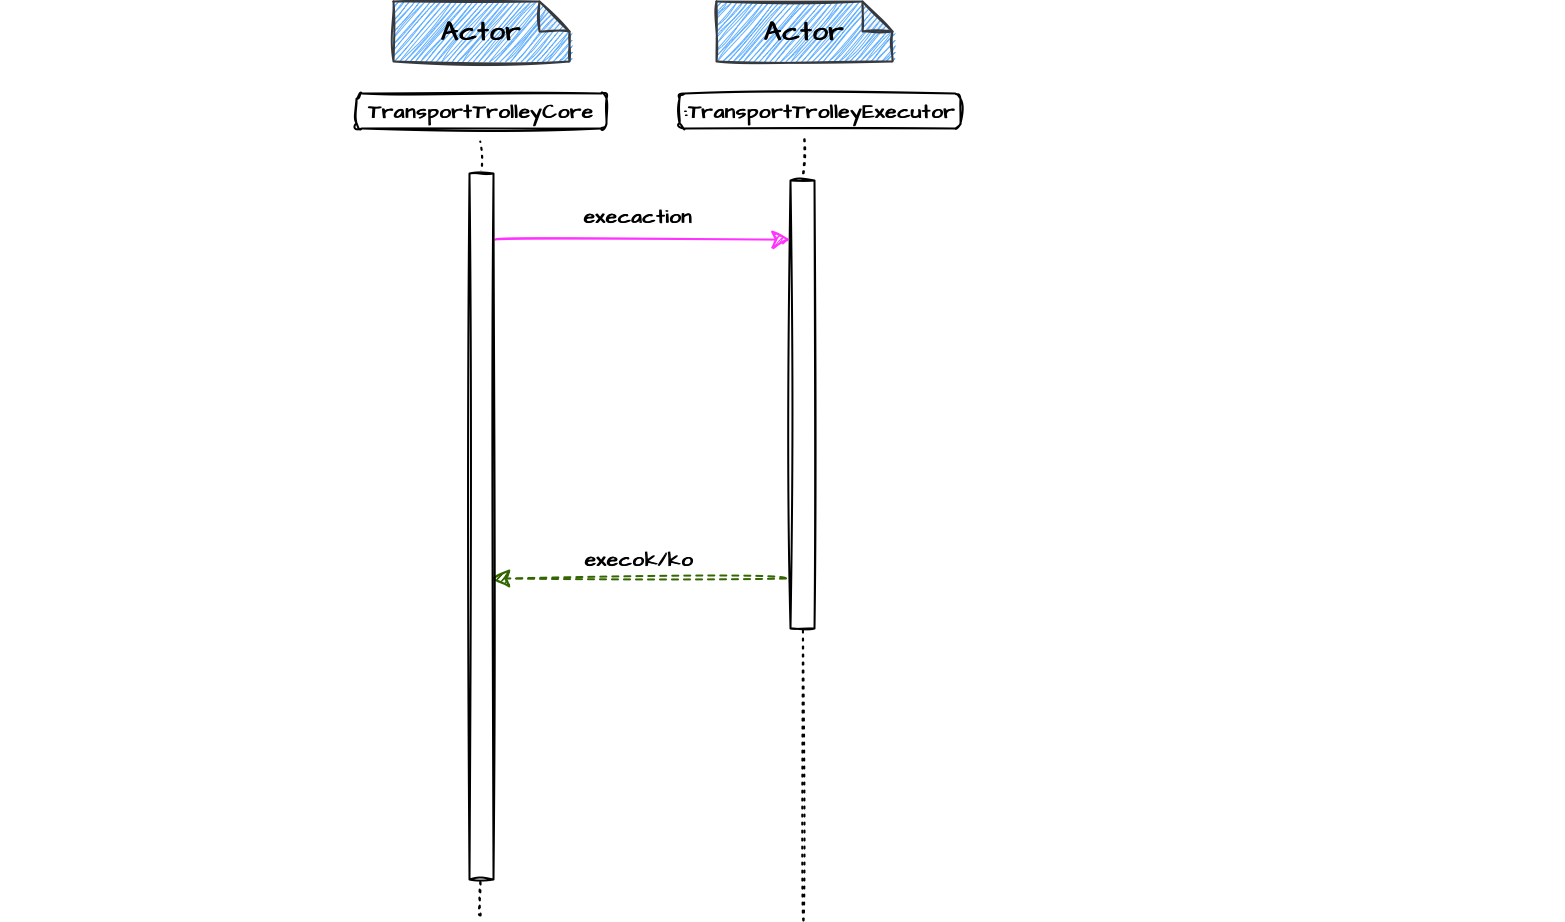

The diagram above was exported from draw.io. Its source (the exported page's mxGraphModel, read from the mxfile embedded in the PNG):
<mxGraphModel dx="2009" dy="1484" grid="0" gridSize="10" guides="1" tooltips="1" connect="1" arrows="1" fold="1" page="0" pageScale="1" pageWidth="827" pageHeight="1169" math="0" shadow="0">
  <root>
    <mxCell id="0" />
    <mxCell id="1" parent="0" />
    <mxCell id="hJa0b6vetE_PUpycfAZM-3" value="&lt;b&gt;:TransportTrolleyExecutor&lt;/b&gt;" style="rounded=1;whiteSpace=wrap;html=1;sketch=1;hachureGap=4;jiggle=2;fontFamily=Architects Daughter;fontSource=https%3A%2F%2Ffonts.googleapis.com%2Fcss%3Ffamily%3DArchitects%2BDaughter;fontSize=20;strokeWidth=2;" parent="1" vertex="1">
      <mxGeometry x="705" y="22" width="281" height="35" as="geometry" />
    </mxCell>
    <mxCell id="hJa0b6vetE_PUpycfAZM-5" value="" style="endArrow=none;dashed=1;html=1;dashPattern=1 3;strokeWidth=2;rounded=0;sketch=1;hachureGap=4;jiggle=2;fontFamily=Architects Daughter;fontSource=https%3A%2F%2Ffonts.googleapis.com%2Fcss%3Ffamily%3DArchitects%2BDaughter;fontSize=16;startSize=14;endSize=14;targetPerimeterSpacing=8;curved=1;startArrow=none;" parent="1" source="hJa0b6vetE_PUpycfAZM-9" edge="1">
      <mxGeometry width="50" height="50" relative="1" as="geometry">
        <mxPoint x="829" y="556" as="sourcePoint" />
        <mxPoint x="829.4000000000001" y="62" as="targetPoint" />
      </mxGeometry>
    </mxCell>
    <mxCell id="hJa0b6vetE_PUpycfAZM-9" value="" style="rounded=0;whiteSpace=wrap;html=1;sketch=1;hachureGap=4;jiggle=2;strokeWidth=2;fontFamily=Architects Daughter;fontSource=https%3A%2F%2Ffonts.googleapis.com%2Fcss%3Ffamily%3DArchitects%2BDaughter;fontSize=20;" parent="1" vertex="1">
      <mxGeometry x="816" y="109" width="24" height="448" as="geometry" />
    </mxCell>
    <mxCell id="hJa0b6vetE_PUpycfAZM-10" value="" style="endArrow=none;dashed=1;html=1;dashPattern=1 3;strokeWidth=2;rounded=0;sketch=1;hachureGap=4;jiggle=2;fontFamily=Architects Daughter;fontSource=https%3A%2F%2Ffonts.googleapis.com%2Fcss%3Ffamily%3DArchitects%2BDaughter;fontSize=16;startSize=14;endSize=14;sourcePerimeterSpacing=8;curved=1;" parent="1" target="hJa0b6vetE_PUpycfAZM-9" edge="1">
      <mxGeometry width="50" height="50" relative="1" as="geometry">
        <mxPoint x="829" y="849" as="sourcePoint" />
        <mxPoint x="829.4000000000001" y="62" as="targetPoint" />
      </mxGeometry>
    </mxCell>
    <mxCell id="hJa0b6vetE_PUpycfAZM-11" value="" style="endArrow=classic;html=1;rounded=0;sketch=1;hachureGap=4;jiggle=2;fontFamily=Architects Daughter;fontSource=https%3A%2F%2Ffonts.googleapis.com%2Fcss%3Ffamily%3DArchitects%2BDaughter;fontSize=16;startSize=14;endSize=14;sourcePerimeterSpacing=8;targetPerimeterSpacing=8;curved=1;strokeWidth=2;strokeColor=#FF33FF;" parent="1" edge="1">
      <mxGeometry width="50" height="50" relative="1" as="geometry">
        <mxPoint x="521" y="168.12" as="sourcePoint" />
        <mxPoint x="816" y="168.12" as="targetPoint" />
      </mxGeometry>
    </mxCell>
    <mxCell id="hJa0b6vetE_PUpycfAZM-12" value="&lt;b&gt;execaction&lt;/b&gt;" style="text;html=1;strokeColor=none;fillColor=none;align=center;verticalAlign=middle;whiteSpace=wrap;rounded=0;sketch=1;hachureGap=4;jiggle=2;strokeWidth=2;fontFamily=Architects Daughter;fontSource=https%3A%2F%2Ffonts.googleapis.com%2Fcss%3Ffamily%3DArchitects%2BDaughter;fontSize=20;" parent="1" vertex="1">
      <mxGeometry x="634" y="130.12" width="60" height="30" as="geometry" />
    </mxCell>
    <mxCell id="hJa0b6vetE_PUpycfAZM-13" value="" style="endArrow=classic;html=1;rounded=0;sketch=1;hachureGap=4;jiggle=2;fontFamily=Architects Daughter;fontSource=https%3A%2F%2Ffonts.googleapis.com%2Fcss%3Ffamily%3DArchitects%2BDaughter;fontSize=16;startSize=14;endSize=14;sourcePerimeterSpacing=8;targetPerimeterSpacing=8;curved=1;strokeWidth=2;strokeColor=#336600;dashed=1;" parent="1" edge="1">
      <mxGeometry width="50" height="50" relative="1" as="geometry">
        <mxPoint x="811.5" y="507" as="sourcePoint" />
        <mxPoint x="516.5" y="507" as="targetPoint" />
      </mxGeometry>
    </mxCell>
    <mxCell id="hJa0b6vetE_PUpycfAZM-14" value="&lt;b&gt;execok/ko&lt;br&gt;&lt;/b&gt;" style="text;html=1;strokeColor=none;fillColor=none;align=center;verticalAlign=middle;whiteSpace=wrap;rounded=0;sketch=1;hachureGap=4;jiggle=2;strokeWidth=2;fontFamily=Architects Daughter;fontSource=https%3A%2F%2Ffonts.googleapis.com%2Fcss%3Ffamily%3DArchitects%2BDaughter;fontSize=20;" parent="1" vertex="1">
      <mxGeometry x="635" y="473" width="60" height="30" as="geometry" />
    </mxCell>
    <mxCell id="hJa0b6vetE_PUpycfAZM-42" value="&lt;b style=&quot;font-size: 27px;&quot;&gt;Actor&lt;/b&gt;" style="shape=note;whiteSpace=wrap;html=1;backgroundOutline=1;darkOpacity=0.05;sketch=1;hachureGap=4;jiggle=2;strokeWidth=2;fontFamily=Architects Daughter;fontSource=https%3A%2F%2Ffonts.googleapis.com%2Fcss%3Ffamily%3DArchitects%2BDaughter;fontSize=20;fillColor=#66B2FF;strokeColor=#36393d;" parent="1" vertex="1">
      <mxGeometry x="742" y="-70" width="176" height="60" as="geometry" />
    </mxCell>
    <mxCell id="-08xOCve5dryHWvWtYT3-1" value="&lt;b&gt;TransportTrolleyCore&lt;/b&gt;" style="rounded=1;whiteSpace=wrap;html=1;sketch=1;hachureGap=4;jiggle=2;fontFamily=Architects Daughter;fontSource=https%3A%2F%2Ffonts.googleapis.com%2Fcss%3Ffamily%3DArchitects%2BDaughter;fontSize=20;strokeWidth=2;" parent="1" vertex="1">
      <mxGeometry x="382" y="22" width="250" height="35" as="geometry" />
    </mxCell>
    <mxCell id="-08xOCve5dryHWvWtYT3-2" value="&lt;b style=&quot;font-size: 27px;&quot;&gt;Actor&lt;/b&gt;" style="shape=note;whiteSpace=wrap;html=1;backgroundOutline=1;darkOpacity=0.05;sketch=1;hachureGap=4;jiggle=2;strokeWidth=2;fontFamily=Architects Daughter;fontSource=https%3A%2F%2Ffonts.googleapis.com%2Fcss%3Ffamily%3DArchitects%2BDaughter;fontSize=20;fillColor=#66B2FF;strokeColor=#36393d;" parent="1" vertex="1">
      <mxGeometry x="419" y="-70" width="176" height="60" as="geometry" />
    </mxCell>
    <mxCell id="-08xOCve5dryHWvWtYT3-3" value="" style="endArrow=none;dashed=1;html=1;dashPattern=1 3;strokeWidth=2;rounded=0;sketch=1;hachureGap=4;jiggle=2;fontFamily=Architects Daughter;fontSource=https%3A%2F%2Ffonts.googleapis.com%2Fcss%3Ffamily%3DArchitects%2BDaughter;fontSize=16;startSize=14;endSize=14;targetPerimeterSpacing=8;curved=1;startArrow=none;" parent="1" source="-08xOCve5dryHWvWtYT3-4" edge="1">
      <mxGeometry width="50" height="50" relative="1" as="geometry">
        <mxPoint x="506" y="829" as="sourcePoint" />
        <mxPoint x="505.75" y="70" as="targetPoint" />
      </mxGeometry>
    </mxCell>
    <mxCell id="-08xOCve5dryHWvWtYT3-4" value="" style="rounded=0;whiteSpace=wrap;html=1;sketch=1;hachureGap=4;jiggle=2;strokeWidth=2;fontFamily=Architects Daughter;fontSource=https%3A%2F%2Ffonts.googleapis.com%2Fcss%3Ffamily%3DArchitects%2BDaughter;fontSize=20;" parent="1" vertex="1">
      <mxGeometry x="495" y="102" width="24" height="706" as="geometry" />
    </mxCell>
    <mxCell id="-08xOCve5dryHWvWtYT3-5" value="" style="endArrow=none;dashed=1;html=1;dashPattern=1 3;strokeWidth=2;rounded=0;sketch=1;hachureGap=4;jiggle=2;fontFamily=Architects Daughter;fontSource=https%3A%2F%2Ffonts.googleapis.com%2Fcss%3Ffamily%3DArchitects%2BDaughter;fontSize=16;startSize=14;endSize=14;sourcePerimeterSpacing=8;curved=1;" parent="1" target="-08xOCve5dryHWvWtYT3-4" edge="1">
      <mxGeometry width="50" height="50" relative="1" as="geometry">
        <mxPoint x="506" y="844" as="sourcePoint" />
        <mxPoint x="505.75" y="70" as="targetPoint" />
      </mxGeometry>
    </mxCell>
    <mxCell id="f84yiYpoNbeLZqnnh9xF-1" value="" style="rounded=0;whiteSpace=wrap;html=1;sketch=1;hachureGap=4;jiggle=2;fontFamily=Architects Daughter;fontSource=https%3A%2F%2Ffonts.googleapis.com%2Fcss%3Ffamily%3DArchitects%2BDaughter;fontSize=20;strokeColor=#FFFFFF;fillColor=none;" vertex="1" parent="1">
      <mxGeometry x="1573" y="413" width="17" height="10" as="geometry" />
    </mxCell>
    <mxCell id="f84yiYpoNbeLZqnnh9xF-2" value="" style="rounded=0;whiteSpace=wrap;html=1;sketch=1;hachureGap=4;jiggle=2;fontFamily=Architects Daughter;fontSource=https%3A%2F%2Ffonts.googleapis.com%2Fcss%3Ffamily%3DArchitects%2BDaughter;fontSize=20;strokeColor=#FFFFFF;fillColor=none;" vertex="1" parent="1">
      <mxGeometry x="26" y="403" width="17" height="10" as="geometry" />
    </mxCell>
  </root>
</mxGraphModel>